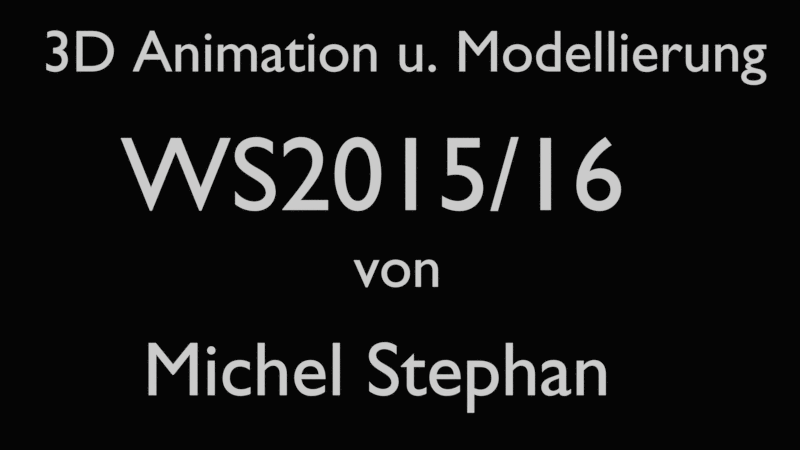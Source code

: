 # Source: ms_Final_Abspann.blend  (saved by Blender 2.76.0; exported with 4.5.12 LTS)
import bpy
from mathutils import Matrix  # noqa: F401  (used for matrix-valued properties, if any)

bpy.ops.wm.read_factory_settings(use_empty=True)
scene = bpy.context.scene
scene.name = 'Scene'

# ---- collections
col_collection_1 = bpy.data.collections.new('Collection 1'); scene.collection.children.link(col_collection_1)
col_collection_2 = bpy.data.collections.new('Collection 2'); scene.collection.children.link(col_collection_2)
col_collection_2.hide_render = True
col_collection_2.hide_viewport = True
col_collection_3 = bpy.data.collections.new('Collection 3'); scene.collection.children.link(col_collection_3)
col_collection_3.hide_render = True
col_collection_3.hide_viewport = True
col_collection_4 = bpy.data.collections.new('Collection 4'); scene.collection.children.link(col_collection_4)
col_collection_4.hide_render = True
col_collection_4.hide_viewport = True
col_collection_5 = bpy.data.collections.new('Collection 5'); scene.collection.children.link(col_collection_5)
col_collection_5.hide_render = True
col_collection_5.hide_viewport = True

# ---- materials (node trees are filled in below, after node groups)
mat_weiss = bpy.data.materials.new('Weiss')
mat_weiss.alpha_threshold = 0.0
mat_weiss.roughness = 0.5

# ---- material node trees
mat_weiss.use_nodes = True; mat_weiss.node_tree.nodes.clear()
_N = mat_weiss.node_tree.nodes; _L = mat_weiss.node_tree.links
n0 = _N.new('ShaderNodeOutputMaterial'); n0.name = 'Material Output'; n0.location = (300, 300)
n1 = _N.new('ShaderNodeBsdfDiffuse'); n1.name = 'Diffuse BSDF'; n1.location = (10, 300)
n1.inputs[0].default_value = (0.9849, 0.9849, 0.9849, 1.0)
_L.new(n1.outputs[0], n0.inputs[0])
n0.is_active_output = True

# ---- world
world_world = bpy.data.worlds.new('World'); scene.world = world_world
world_world.color = (0.001547, 0.001547, 0.001547)
world_world.use_sun_shadow = False
world_world.sun_shadow_jitter_overblur = 0.0
world_world.cycles.sampling_method = 'MANUAL'
world_world.cycles.sample_map_resolution = 256

# ---- cameras
cam_camera = bpy.data.cameras.new('Camera')
cam_camera.clip_end = 100.0
cam_camera.lens = 12.61
cam_camera.sensor_width = 32.0
cam_camera.sensor_height = 18.0
cam_camera.ortho_scale = 7.314
cam_camera.dof.focus_distance = 0.0

# ---- curves / text
txt_text_003 = bpy.data.curves.new('Text.003', 'FONT')
txt_text_003.dimensions = '2D'
txt_text_003.body = 'Michel Stephan'
txt_text_003.materials.append(mat_weiss)
txt_text_003.use_path_clamp = True
txt_text_003.bevel_resolution = 0
txt_text_001 = bpy.data.curves.new('Text.001', 'FONT')
txt_text_001.dimensions = '2D'
txt_text_001.body = 'von'
txt_text_001.materials.append(mat_weiss)
txt_text_001.use_path_clamp = True
txt_text_001.bevel_resolution = 0
txt_text = bpy.data.curves.new('Text', 'FONT')
txt_text.dimensions = '2D'
txt_text.body = 'WS2015/16'
txt_text.materials.append(mat_weiss)
txt_text.use_path_clamp = True
txt_text.bevel_resolution = 0
txt_3d_animation_2015 = bpy.data.curves.new('3D Animation 2015', 'FONT')
txt_3d_animation_2015.dimensions = '2D'
txt_3d_animation_2015.body = '3D Animation u. Modellierung'
txt_3d_animation_2015.materials.append(mat_weiss)
txt_3d_animation_2015.use_path_clamp = True
txt_3d_animation_2015.bevel_resolution = 0
txt_text_042 = bpy.data.curves.new('Text.042', 'FONT')
txt_text_042.dimensions = '2D'
txt_text_042.body = 'https://www.youtube.com/watch?v=jnCi20aIjJc\n'
txt_text_042.use_path_clamp = True
txt_text_042.bevel_resolution = 0
txt_text_041 = bpy.data.curves.new('Text.041', 'FONT')
txt_text_041.dimensions = '2D'
txt_text_041.body = 'Hauptmusik von OVERWERK - Daybreak\n'
txt_text_041.use_path_clamp = True
txt_text_041.bevel_resolution = 0
txt_text_040 = bpy.data.curves.new('Text.040', 'FONT')
txt_text_040.dimensions = '2D'
txt_text_040.body = 'https://www.youtube.com/watch?v=5jtJeJEEj5k\n'
txt_text_040.use_path_clamp = True
txt_text_040.bevel_resolution = 0
txt_text_039 = bpy.data.curves.new('Text.039', 'FONT')
txt_text_039.dimensions = '2D'
txt_text_039.body = 'Intro von Ross Bugden - Last Dawn\n'
txt_text_039.use_path_clamp = True
txt_text_039.bevel_resolution = 0
txt_text_038 = bpy.data.curves.new('Text.038', 'FONT')
txt_text_038.dimensions = '2D'
txt_text_038.body = 'https://www.youtube.com/watch?v=TmEiUl0uTcY\n'
txt_text_038.use_path_clamp = True
txt_text_038.bevel_resolution = 0
txt_text_037 = bpy.data.curves.new('Text.037', 'FONT')
txt_text_037.dimensions = '2D'
txt_text_037.body = 'Yamaha Sound\n'
txt_text_037.use_path_clamp = True
txt_text_037.bevel_resolution = 0
txt_text_036 = bpy.data.curves.new('Text.036', 'FONT')
txt_text_036.dimensions = '2D'
txt_text_036.body = 'http://www.freesound.org/people/Timbre/sounds/253869/\n'
txt_text_036.use_path_clamp = True
txt_text_036.bevel_resolution = 0
txt_text_035 = bpy.data.curves.new('Text.035', 'FONT')
txt_text_035.dimensions = '2D'
txt_text_035.body = 'Get Ready set Go\n'
txt_text_035.use_path_clamp = True
txt_text_035.bevel_resolution = 0
txt_text_034 = bpy.data.curves.new('Text.034', 'FONT')
txt_text_034.dimensions = '2D'
txt_text_034.body = 'Sound\n'
txt_text_034.use_path_clamp = True
txt_text_034.bevel_resolution = 0
txt_text_015 = bpy.data.curves.new('Text.015', 'FONT')
txt_text_015.dimensions = '2D'
txt_text_015.body = 'http://www.textures.com/download/metalgalvanized0051/47797\n'
txt_text_015.use_path_clamp = True
txt_text_015.bevel_resolution = 0
txt_text_014 = bpy.data.curves.new('Text.014', 'FONT')
txt_text_014.dimensions = '2D'
txt_text_014.body = 'Bremsscheiben\n'
txt_text_014.use_path_clamp = True
txt_text_014.bevel_resolution = 0
txt_text_013 = bpy.data.curves.new('Text.013', 'FONT')
txt_text_013.dimensions = '2D'
txt_text_013.body = 'http://eshop-stickers.com/sites/default/files/imagecache/node_image/\nyamaha_logo_5a.png\n'
txt_text_013.use_path_clamp = True
txt_text_013.bevel_resolution = 0
txt_text_012 = bpy.data.curves.new('Text.012', 'FONT')
txt_text_012.dimensions = '2D'
txt_text_012.body = 'Yamaha Logo\n'
txt_text_012.use_path_clamp = True
txt_text_012.bevel_resolution = 0
txt_text_011 = bpy.data.curves.new('Text.011', 'FONT')
txt_text_011.dimensions = '2D'
txt_text_011.body = 'http://www.ebay.de/itm/Stickerbomb-Auto-Folie-SkateBW-50x150cm-mit-Luftkanalen\n-3D-Wrapping-Blasenfrei-/321940056842?hash=item4af51f6b0a:g:V6MAAOSwBahVclxj\n\n'
txt_text_011.use_path_clamp = True
txt_text_011.bevel_resolution = 0
txt_text_010 = bpy.data.curves.new('Text.010', 'FONT')
txt_text_010.dimensions = '2D'
txt_text_010.body = 'Wrapping\n'
txt_text_010.use_path_clamp = True
txt_text_010.bevel_resolution = 0
txt_text_009 = bpy.data.curves.new('Text.009', 'FONT')
txt_text_009.dimensions = '2D'
txt_text_009.body = 'http://c4dnetwork.com/board/threads/76338-suche-sehr-gute-carbon-textur\n'
txt_text_009.use_path_clamp = True
txt_text_009.bevel_resolution = 0
txt_text_008 = bpy.data.curves.new('Text.008', 'FONT')
txt_text_008.dimensions = '2D'
txt_text_008.body = 'Carbon\n'
txt_text_008.use_path_clamp = True
txt_text_008.bevel_resolution = 0
txt_text_007 = bpy.data.curves.new('Text.007', 'FONT')
txt_text_007.dimensions = '2D'
txt_text_007.body = 'http://www.tenstickers.de/aufkleber/img/preview/valentino-rossi-hund-aufkleber-5716.png\n'
txt_text_007.use_path_clamp = True
txt_text_007.bevel_resolution = 0
txt_text_006 = bpy.data.curves.new('Text.006', 'FONT')
txt_text_006.dimensions = '2D'
txt_text_006.body = 'Rossi`s Hund\n'
txt_text_006.use_path_clamp = True
txt_text_006.bevel_resolution = 0
txt_text_004 = bpy.data.curves.new('Text.004', 'FONT')
txt_text_004.dimensions = '2D'
txt_text_004.body = '                       Texturen'
txt_text_004.use_path_clamp = True
txt_text_004.bevel_resolution = 0
txt_text_027 = bpy.data.curves.new('Text.027', 'FONT')
txt_text_027.dimensions = '2D'
txt_text_027.body = 'http://roesnerundrose.de/wp-content/uploads/2010/08/oehlins_logo.gif\n'
txt_text_027.use_path_clamp = True
txt_text_027.bevel_resolution = 0
txt_text_026 = bpy.data.curves.new('Text.026', 'FONT')
txt_text_026.dimensions = '2D'
txt_text_026.body = 'Öhlins\n'
txt_text_026.use_path_clamp = True
txt_text_026.bevel_resolution = 0
txt_text_025 = bpy.data.curves.new('Text.025', 'FONT')
txt_text_025.dimensions = '2D'
txt_text_025.body = 'http://www.shopssl.de/WebRoot/Store2/Shops/es10607468/51D1/D7A1/26D8/\nD325/62E1/50ED/8960/598C/Yahama_46_Rossi.png\n'
txt_text_025.use_path_clamp = True
txt_text_025.bevel_resolution = 0
txt_text_024 = bpy.data.curves.new('Text.024', 'FONT')
txt_text_024.dimensions = '2D'
txt_text_024.body = 'Rossi Yamaha\n'
txt_text_024.use_path_clamp = True
txt_text_024.bevel_resolution = 0
txt_text_023 = bpy.data.curves.new('Text.023', 'FONT')
txt_text_023.dimensions = '2D'
txt_text_023.body = 'http://motowheels.com/images/F59517992.jpg\n'
txt_text_023.use_path_clamp = True
txt_text_023.bevel_resolution = 0
txt_text_022 = bpy.data.curves.new('Text.022', 'FONT')
txt_text_022.dimensions = '2D'
txt_text_022.body = 'Brembo\n'
txt_text_022.use_path_clamp = True
txt_text_022.bevel_resolution = 0
txt_text_021 = bpy.data.curves.new('Text.021', 'FONT')
txt_text_021.dimensions = '2D'
txt_text_021.body = 'https://www.motorsticker.com/images/products/2102/2102%20Motul.png\n'
txt_text_021.use_path_clamp = True
txt_text_021.bevel_resolution = 0
txt_text_020 = bpy.data.curves.new('Text.020', 'FONT')
txt_text_020.dimensions = '2D'
txt_text_020.body = 'Motul\n'
txt_text_020.use_path_clamp = True
txt_text_020.bevel_resolution = 0
txt_text_019 = bpy.data.curves.new('Text.019', 'FONT')
txt_text_019.dimensions = '2D'
txt_text_019.body = 'http://store.proitalia.com/media/wysiwyg/brands/termignoni-logo.png\n'
txt_text_019.use_path_clamp = True
txt_text_019.bevel_resolution = 0
txt_text_018 = bpy.data.curves.new('Text.018', 'FONT')
txt_text_018.dimensions = '2D'
txt_text_018.body = 'Termignoni\n'
txt_text_018.use_path_clamp = True
txt_text_018.bevel_resolution = 0
txt_text_017 = bpy.data.curves.new('Text.017', 'FONT')
txt_text_017.dimensions = '2D'
txt_text_017.body = 'http://www.textures.com/download/soilbeach0088/32634A\n'
txt_text_017.use_path_clamp = True
txt_text_017.bevel_resolution = 0
txt_text_016 = bpy.data.curves.new('Text.016', 'FONT')
txt_text_016.dimensions = '2D'
txt_text_016.body = 'Reifen\n'
txt_text_016.use_path_clamp = True
txt_text_016.bevel_resolution = 0
txt_text_033 = bpy.data.curves.new('Text.033', 'FONT')
txt_text_033.dimensions = '2D'
txt_text_033.body = 'http://www.wandtattoos-folies.de/ar-der-doktor-aufkleber-set-8328.jpg\n'
txt_text_033.use_path_clamp = True
txt_text_033.bevel_resolution = 0
txt_text_032 = bpy.data.curves.new('Text.032', 'FONT')
txt_text_032.dimensions = '2D'
txt_text_032.body = 'Doctor\n'
txt_text_032.use_path_clamp = True
txt_text_032.bevel_resolution = 0
txt_text_031 = bpy.data.curves.new('Text.031', 'FONT')
txt_text_031.dimensions = '2D'
txt_text_031.body = 'http://www.freevector.com/site_media/preview_images/\nFreeVector-Yamaha-Logo-Graphics.jpg\n'
txt_text_031.use_path_clamp = True
txt_text_031.bevel_resolution = 0
txt_text_030 = bpy.data.curves.new('Text.030', 'FONT')
txt_text_030.dimensions = '2D'
txt_text_030.body = 'Yamaha Logo\n'
txt_text_030.use_path_clamp = True
txt_text_030.bevel_resolution = 0
txt_text_029 = bpy.data.curves.new('Text.029', 'FONT')
txt_text_029.dimensions = '2D'
txt_text_029.body = 'http://www.motor-forum.nl/download.php/download_document/783480/\nc56a200167e84f2fe57fb796006df0a3\n'
txt_text_029.use_path_clamp = True
txt_text_029.bevel_resolution = 0
txt_text_028 = bpy.data.curves.new('Text.028', 'FONT')
txt_text_028.dimensions = '2D'
txt_text_028.body = 'Rossi´s Startnummer 46\n'
txt_text_028.use_path_clamp = True
txt_text_028.bevel_resolution = 0
txt_text_052 = bpy.data.curves.new('Text.052', 'FONT')
txt_text_052.dimensions = '2D'
txt_text_052.body = 'https://www.youtube.com/watch?v=jnCi20aIjJc\n'
txt_text_052.use_path_clamp = True
txt_text_052.bevel_resolution = 0
txt_text_051 = bpy.data.curves.new('Text.051', 'FONT')
txt_text_051.dimensions = '2D'
txt_text_051.body = 'Hauptmusik - OVERWERK mit Daybreak\n'
txt_text_051.use_path_clamp = True
txt_text_051.bevel_resolution = 0
txt_text_050 = bpy.data.curves.new('Text.050', 'FONT')
txt_text_050.dimensions = '2D'
txt_text_050.body = 'https://www.youtube.com/watch?v=5jtJeJEEj5k\n'
txt_text_050.use_path_clamp = True
txt_text_050.bevel_resolution = 0
txt_text_049 = bpy.data.curves.new('Text.049', 'FONT')
txt_text_049.dimensions = '2D'
txt_text_049.body = 'Intro - Ross Bugden mit Last Dawn\n'
txt_text_049.use_path_clamp = True
txt_text_049.bevel_resolution = 0
txt_text_048 = bpy.data.curves.new('Text.048', 'FONT')
txt_text_048.dimensions = '2D'
txt_text_048.body = 'https://www.youtube.com/watch?v=TmEiUl0uTcY\n'
txt_text_048.use_path_clamp = True
txt_text_048.bevel_resolution = 0
txt_text_047 = bpy.data.curves.new('Text.047', 'FONT')
txt_text_047.dimensions = '2D'
txt_text_047.body = 'Yamaha Motor\n'
txt_text_047.use_path_clamp = True
txt_text_047.bevel_resolution = 0
txt_text_046 = bpy.data.curves.new('Text.046', 'FONT')
txt_text_046.dimensions = '2D'
txt_text_046.body = 'http://www.freesound.org/people/Timbre/sounds/253869/\n'
txt_text_046.use_path_clamp = True
txt_text_046.bevel_resolution = 0
txt_text_045 = bpy.data.curves.new('Text.045', 'FONT')
txt_text_045.dimensions = '2D'
txt_text_045.body = 'Get Ready set Go\n'
txt_text_045.use_path_clamp = True
txt_text_045.bevel_resolution = 0
txt_text_044 = bpy.data.curves.new('Text.044', 'FONT')
txt_text_044.dimensions = '2D'
txt_text_044.body = 'Sound´s'
txt_text_044.use_path_clamp = True
txt_text_044.bevel_resolution = 0

# ---- objects
ob_text_004 = bpy.data.objects.new('Text.004', txt_text_003)
ob_text_002 = bpy.data.objects.new('Text.002', txt_text_001)
ob_text_001 = bpy.data.objects.new('Text.001', txt_text)
ob_text = bpy.data.objects.new('Text', txt_3d_animation_2015)
ob_text_041 = bpy.data.objects.new('Text.041', txt_text_042)
ob_text_040 = bpy.data.objects.new('Text.040', txt_text_041)
ob_text_039 = bpy.data.objects.new('Text.039', txt_text_040)
ob_text_038 = bpy.data.objects.new('Text.038', txt_text_039)
ob_text_037 = bpy.data.objects.new('Text.037', txt_text_038)
ob_text_036 = bpy.data.objects.new('Text.036', txt_text_037)
ob_text_035 = bpy.data.objects.new('Text.035', txt_text_036)
ob_text_034 = bpy.data.objects.new('Text.034', txt_text_035)
ob_text_033 = bpy.data.objects.new('Text.033', txt_text_034)
ob_text_014 = bpy.data.objects.new('Text.014', txt_text_015)
ob_text_013 = bpy.data.objects.new('Text.013', txt_text_014)
ob_text_012 = bpy.data.objects.new('Text.012', txt_text_013)
ob_text_011 = bpy.data.objects.new('Text.011', txt_text_012)
ob_text_010 = bpy.data.objects.new('Text.010', txt_text_011)
ob_text_009 = bpy.data.objects.new('Text.009', txt_text_010)
ob_text_008 = bpy.data.objects.new('Text.008', txt_text_009)
ob_text_007 = bpy.data.objects.new('Text.007', txt_text_008)
ob_text_006 = bpy.data.objects.new('Text.006', txt_text_007)
ob_text_005 = bpy.data.objects.new('Text.005', txt_text_006)
ob_text_003 = bpy.data.objects.new('Text.003', txt_text_004)
ob_text_026 = bpy.data.objects.new('Text.026', txt_text_027)
ob_text_025 = bpy.data.objects.new('Text.025', txt_text_026)
ob_text_024 = bpy.data.objects.new('Text.024', txt_text_025)
ob_text_023 = bpy.data.objects.new('Text.023', txt_text_024)
ob_text_022 = bpy.data.objects.new('Text.022', txt_text_023)
ob_text_021 = bpy.data.objects.new('Text.021', txt_text_022)
ob_text_020 = bpy.data.objects.new('Text.020', txt_text_021)
ob_text_019 = bpy.data.objects.new('Text.019', txt_text_020)
ob_text_018 = bpy.data.objects.new('Text.018', txt_text_019)
ob_text_017 = bpy.data.objects.new('Text.017', txt_text_018)
ob_text_016 = bpy.data.objects.new('Text.016', txt_text_017)
ob_text_015 = bpy.data.objects.new('Text.015', txt_text_016)
ob_camera = bpy.data.objects.new('Camera', cam_camera)
ob_text_032 = bpy.data.objects.new('Text.032', txt_text_033)
ob_text_031 = bpy.data.objects.new('Text.031', txt_text_032)
ob_text_030 = bpy.data.objects.new('Text.030', txt_text_031)
ob_text_029 = bpy.data.objects.new('Text.029', txt_text_030)
ob_text_028 = bpy.data.objects.new('Text.028', txt_text_029)
ob_text_027 = bpy.data.objects.new('Text.027', txt_text_028)
ob_text_050 = bpy.data.objects.new('Text.050', txt_text_052)
ob_text_049 = bpy.data.objects.new('Text.049', txt_text_051)
ob_text_048 = bpy.data.objects.new('Text.048', txt_text_050)
ob_text_047 = bpy.data.objects.new('Text.047', txt_text_049)
ob_text_046 = bpy.data.objects.new('Text.046', txt_text_048)
ob_text_045 = bpy.data.objects.new('Text.045', txt_text_047)
ob_text_044 = bpy.data.objects.new('Text.044', txt_text_046)
ob_text_043 = bpy.data.objects.new('Text.043', txt_text_045)
ob_text_042 = bpy.data.objects.new('Text.042', txt_text_044)

# ---- transforms, parenting, visibility, modifiers, constraints
ob_text_004.location = (-3.531, 0.3551, 0.0)
ob_text_004.scale = (1.296, 1.296, 1.296)
ob_text_004.lineart.crease_threshold = 0.0
ob_text_002.location = (0.03642, 2.193, 0.0)
ob_text_002.lineart.crease_threshold = 0.0
ob_text_001.location = (-3.909, 3.494, 0.0)
ob_text_001.scale = (1.786, 1.786, 1.786)
ob_text_001.lineart.crease_threshold = 0.0
ob_text.location = (-5.235, 5.844, 0.0)
ob_text.lineart.crease_threshold = 0.0
ob_text_041.location = (-5.86, -15.68, 0.0)
ob_text_041.scale = (0.3772, 0.3772, 0.3772)
ob_text_041.lineart.crease_threshold = 0.0
ob_text_040.location = (-5.86, -15.3, 0.0)
ob_text_040.scale = (0.3772, 0.3772, 0.3772)
ob_text_040.lineart.crease_threshold = 0.0
ob_text_039.location = (-5.86, -14.55, 0.0)
ob_text_039.scale = (0.3772, 0.3772, 0.3772)
ob_text_039.lineart.crease_threshold = 0.0
ob_text_038.location = (-5.86, -14.17, 0.0)
ob_text_038.scale = (0.3772, 0.3772, 0.3772)
ob_text_038.lineart.crease_threshold = 0.0
ob_text_037.location = (-5.86, -13.42, 0.0)
ob_text_037.scale = (0.3772, 0.3772, 0.3772)
ob_text_037.lineart.crease_threshold = 0.0
ob_text_036.location = (-5.86, -13.04, 0.0)
ob_text_036.scale = (0.3772, 0.3772, 0.3772)
ob_text_036.lineart.crease_threshold = 0.0
ob_text_035.location = (-5.86, -12.28, 0.0)
ob_text_035.scale = (0.3772, 0.3772, 0.3772)
ob_text_035.lineart.crease_threshold = 0.0
ob_text_034.location = (-5.86, -11.91, 0.0)
ob_text_034.scale = (0.3772, 0.3772, 0.3772)
ob_text_034.lineart.crease_threshold = 0.0
ob_text_033.location = (-5.86, -11.15, 0.0)
ob_text_033.scale = (0.3772, 0.3772, 0.3772)
ob_text_033.lineart.crease_threshold = 0.0
ob_text_014.location = (-5.86, -0.2093, 0.0)
ob_text_014.scale = (0.3772, 0.3772, 0.3772)
ob_text_014.lineart.crease_threshold = 0.0
ob_text_013.location = (-5.86, 0.1202, 0.0)
ob_text_013.scale = (0.3772, 0.3772, 0.3772)
ob_text_013.lineart.crease_threshold = 0.0
ob_text_012.location = (-5.86, 1.109, 0.0)
ob_text_012.scale = (0.3772, 0.3772, 0.3772)
ob_text_012.lineart.crease_threshold = 0.0
ob_text_011.location = (-5.86, 1.554, 0.0)
ob_text_011.scale = (0.3772, 0.3772, 0.3772)
ob_text_011.lineart.crease_threshold = 0.0
ob_text_010.location = (-5.86, 2.671, 0.0)
ob_text_010.scale = (0.3772, 0.3772, 0.3772)
ob_text_010.lineart.crease_threshold = 0.0
ob_text_009.location = (-5.86, 3.073, 0.0)
ob_text_009.scale = (0.3772, 0.3772, 0.3772)
ob_text_009.lineart.crease_threshold = 0.0
ob_text_008.location = (-5.86, 3.827, 0.0)
ob_text_008.scale = (0.3772, 0.3772, 0.3772)
ob_text_008.lineart.crease_threshold = 0.0
ob_text_007.location = (-5.86, 4.216, 0.0)
ob_text_007.scale = (0.3715, 0.3715, 0.3715)
ob_text_007.lineart.crease_threshold = 0.0
ob_text_006.location = (-5.86, 4.959, 0.0)
ob_text_006.scale = (0.3396, 0.3396, 0.3396)
ob_text_006.lineart.crease_threshold = 0.0
ob_text_005.location = (-5.86, 5.31, 0.0)
ob_text_005.scale = (0.3516, 0.3516, 0.3516)
ob_text_005.lineart.crease_threshold = 0.0
ob_text_003.location = (-5.672, 5.962, 0.0)
ob_text_003.scale = (0.713, 0.713, 0.713)
ob_text_003.lineart.crease_threshold = 0.0
ob_text_026.location = (-5.86, 0.18, 0.0)
ob_text_026.scale = (0.3772, 0.3772, 0.3772)
ob_text_026.lineart.crease_threshold = 0.0
ob_text_025.location = (-5.86, 0.5728, 0.0)
ob_text_025.scale = (0.3772, 0.3772, 0.3772)
ob_text_025.lineart.crease_threshold = 0.0
ob_text_024.location = (-5.86, 1.763, 0.0)
ob_text_024.scale = (0.3772, 0.3772, 0.3772)
ob_text_024.lineart.crease_threshold = 0.0
ob_text_023.location = (-5.86, 2.156, 0.0)
ob_text_023.scale = (0.3772, 0.3772, 0.3772)
ob_text_023.lineart.crease_threshold = 0.0
ob_text_022.location = (-5.86, 2.738, 0.0)
ob_text_022.scale = (0.3772, 0.3772, 0.3772)
ob_text_022.lineart.crease_threshold = 0.0
ob_text_021.location = (-5.86, 3.086, 0.0)
ob_text_021.scale = (0.3772, 0.3772, 0.3772)
ob_text_021.lineart.crease_threshold = 0.0
ob_text_020.location = (-5.86, 3.605, 0.0)
ob_text_020.scale = (0.3772, 0.3772, 0.3772)
ob_text_020.lineart.crease_threshold = 0.0
ob_text_019.location = (-5.86, 3.981, 0.0)
ob_text_019.scale = (0.3772, 0.3772, 0.3772)
ob_text_019.lineart.crease_threshold = 0.0
ob_text_018.location = (-5.86, 4.723, 0.0)
ob_text_018.scale = (0.3772, 0.3772, 0.3772)
ob_text_018.lineart.crease_threshold = 0.0
ob_text_017.location = (-5.86, 5.153, 0.0)
ob_text_017.scale = (0.3772, 0.3772, 0.3772)
ob_text_017.lineart.crease_threshold = 0.0
ob_text_016.location = (-5.86, 5.897, 0.0)
ob_text_016.scale = (0.3772, 0.3772, 0.3772)
ob_text_016.lineart.crease_threshold = 0.0
ob_text_015.location = (-5.86, 6.356, 0.0)
ob_text_015.scale = (0.3772, 0.3772, 0.3772)
ob_text_015.lineart.crease_threshold = 0.0
ob_camera.location = (0.8227, 3.239, 5.344)
ob_camera.lock_rotations_4d = False
ob_camera.empty_display_type = 'ARROWS'
ob_camera.color = (0.0, 0.0, 0.0, 0.0)
ob_camera.display_type = 'WIRE'
ob_camera.lineart.crease_threshold = 0.0
ob_text_032.location = (-5.86, 1.339, 0.0)
ob_text_032.scale = (0.3772, 0.3772, 0.3772)
ob_text_032.lineart.crease_threshold = 0.0
ob_text_031.location = (-5.86, 1.742, 0.0)
ob_text_031.scale = (0.3772, 0.3772, 0.3772)
ob_text_031.lineart.crease_threshold = 0.0
ob_text_030.location = (-5.86, 3.369, 0.0)
ob_text_030.scale = (0.3772, 0.3772, 0.3772)
ob_text_030.lineart.crease_threshold = 0.0
ob_text_029.location = (-5.86, 3.774, 0.0)
ob_text_029.scale = (0.3772, 0.3772, 0.3772)
ob_text_029.lineart.crease_threshold = 0.0
ob_text_028.location = (-5.86, 5.082, 0.0)
ob_text_028.scale = (0.3772, 0.3772, 0.3772)
ob_text_028.lineart.crease_threshold = 0.0
ob_text_027.location = (-5.86, 5.509, 0.0)
ob_text_027.scale = (0.3772, 0.3772, 0.3772)
ob_text_027.lineart.crease_threshold = 0.0
ob_text_050.location = (-5.616, -0.03132, 0.0)
ob_text_050.scale = (0.4931, 0.4931, 0.4931)
ob_text_050.lineart.crease_threshold = 0.0
ob_text_049.location = (-5.616, 0.4618, 0.0)
ob_text_049.scale = (0.4931, 0.4931, 0.4931)
ob_text_049.lineart.crease_threshold = 0.0
ob_text_048.location = (-5.616, 1.448, 0.0)
ob_text_048.scale = (0.4931, 0.4931, 0.4931)
ob_text_048.lineart.crease_threshold = 0.0
ob_text_047.location = (-5.616, 1.941, 0.0)
ob_text_047.scale = (0.4931, 0.4931, 0.4931)
ob_text_047.lineart.crease_threshold = 0.0
ob_text_046.location = (-5.616, 2.927, 0.0)
ob_text_046.scale = (0.4931, 0.4931, 0.4931)
ob_text_046.lineart.crease_threshold = 0.0
ob_text_045.location = (-5.616, 3.421, 0.0)
ob_text_045.scale = (0.4931, 0.4931, 0.4931)
ob_text_045.lineart.crease_threshold = 0.0
ob_text_044.location = (-5.616, 4.407, 0.0)
ob_text_044.scale = (0.4931, 0.4931, 0.4931)
ob_text_044.lineart.crease_threshold = 0.0
ob_text_043.location = (-5.616, 4.9, 0.0)
ob_text_043.scale = (0.4931, 0.4931, 0.4931)
ob_text_043.lineart.crease_threshold = 0.0
ob_text_042.location = (-0.7077, 5.751, 0.0)
ob_text_042.lineart.crease_threshold = 0.0

# ---- collection membership
col_collection_1.objects.link(ob_text_004)
col_collection_1.objects.link(ob_text_002)
col_collection_1.objects.link(ob_text_001)
col_collection_1.objects.link(ob_text)
col_collection_2.objects.link(ob_text_041)
col_collection_2.objects.link(ob_text_040)
col_collection_2.objects.link(ob_text_039)
col_collection_2.objects.link(ob_text_038)
col_collection_2.objects.link(ob_text_037)
col_collection_2.objects.link(ob_text_036)
col_collection_2.objects.link(ob_text_035)
col_collection_2.objects.link(ob_text_034)
col_collection_2.objects.link(ob_text_033)
col_collection_2.objects.link(ob_text_014)
col_collection_2.objects.link(ob_text_013)
col_collection_2.objects.link(ob_text_012)
col_collection_2.objects.link(ob_text_011)
col_collection_2.objects.link(ob_text_010)
col_collection_2.objects.link(ob_text_009)
col_collection_2.objects.link(ob_text_008)
col_collection_2.objects.link(ob_text_007)
col_collection_2.objects.link(ob_text_006)
col_collection_2.objects.link(ob_text_005)
col_collection_2.objects.link(ob_text_003)
col_collection_3.objects.link(ob_text_026)
col_collection_3.objects.link(ob_text_025)
col_collection_3.objects.link(ob_text_024)
col_collection_3.objects.link(ob_text_023)
col_collection_3.objects.link(ob_text_022)
col_collection_3.objects.link(ob_text_021)
col_collection_3.objects.link(ob_text_020)
col_collection_3.objects.link(ob_text_019)
col_collection_3.objects.link(ob_text_018)
col_collection_3.objects.link(ob_text_017)
col_collection_3.objects.link(ob_text_016)
col_collection_3.objects.link(ob_text_015)
col_collection_3.objects.link(ob_camera)
col_collection_4.objects.link(ob_text_032)
col_collection_4.objects.link(ob_text_031)
col_collection_4.objects.link(ob_text_030)
col_collection_4.objects.link(ob_text_029)
col_collection_4.objects.link(ob_text_028)
col_collection_4.objects.link(ob_text_027)
col_collection_5.objects.link(ob_text_050)
col_collection_5.objects.link(ob_text_049)
col_collection_5.objects.link(ob_text_048)
col_collection_5.objects.link(ob_text_047)
col_collection_5.objects.link(ob_text_046)
col_collection_5.objects.link(ob_text_045)
col_collection_5.objects.link(ob_text_044)
col_collection_5.objects.link(ob_text_043)
col_collection_5.objects.link(ob_text_042)

# ---- scene / render settings (as saved in the file)
scene.camera = ob_camera
scene.frame_start = 1; scene.frame_end = 250; scene.frame_set(1)
scene.render.engine = 'CYCLES'
scene.render.image_settings.file_format = 'JPEG'
scene.render.fps = 30
scene.render.dither_intensity = 0.0
scene.cycles.use_denoising = False
scene.cycles.samples = 10
scene.cycles.sampling_pattern = 'TABULATED_SOBOL'
scene.cycles.light_sampling_threshold = 0.0
scene.cycles.use_adaptive_sampling = False
scene.cycles.use_light_tree = False
scene.cycles.blur_glossy = 0.0
scene.cycles.pixel_filter_type = 'GAUSSIAN'
scene.cycles.sample_clamp_indirect = 0.0
scene.view_settings.view_transform = 'Standard'
bpy.context.view_layer.update()

# ---- added for rendering (the .blend has no usable light): sun
light_auto_sun = bpy.data.lights.new('AutoSun', 'SUN')
light_auto_sun.energy = 3.0
light_auto_sun.angle = 0.0523599
ob_auto_sun = bpy.data.objects.new('AutoSun', light_auto_sun)
scene.collection.objects.link(ob_auto_sun)
ob_auto_sun.rotation_euler = (0.872665, 0.174533, 0.523599)
bpy.context.view_layer.update()
